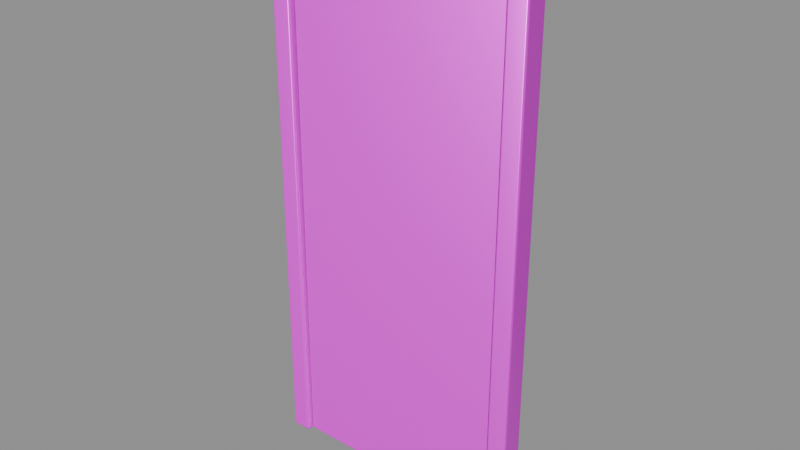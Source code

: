 # Source: model.blend  (saved by Blender 4.5.92; exported with 4.5.12 LTS)
import bpy
from mathutils import Matrix  # noqa: F401  (used for matrix-valued properties, if any)

bpy.ops.wm.read_factory_settings(use_empty=True)
scene = bpy.context.scene
scene.name = 'Empty'

# ---- collections
col_ast_15_001___a = bpy.data.collections.new('AST_15_001_门_A'); scene.collection.children.link(col_ast_15_001___a)

# ---- images (referenced by path relative to the original .blend; pixels are not part of the script)
import os
ASSET_DIR = os.environ.get("B2B_ASSET_DIR", "")  # directory of the original .blend (textures are referenced by path, not embedded)
HERE = os.path.dirname(os.path.abspath(__file__))  # packed textures are extracted next to this script under _unpacked/

def load_image(name, relpath, width, height, colorspace="sRGB"):
    """Load a texture the original file referenced (path relative to the .blend, or extracted next to this script)."""
    p = next((c for c in (os.path.join(HERE, relpath), os.path.join(ASSET_DIR, relpath)) if relpath and os.path.exists(c)), "")
    if p:
        img = bpy.data.images.load(p, check_existing=True)
        img.name = name
    else:  # same state as the original file: an image datablock whose file is absent (Cycles renders it pink)
        img = bpy.data.images.new(name, width, height)
        img.source = "FILE"
        img.filepath = "//" + (relpath or name)
    img.colorspace_settings.name = colorspace
    return img
img_oak_wood_basecolor_png = load_image('oak_wood_basecolor.png', 'oak_wood_basecolor.png', 1024, 1024, 'sRGB')
img_oak_wood_ao_png = load_image('oak_wood_ao.png', 'oak_wood_ao.png', 1024, 1024, 'Non-Color')
img_oak_wood_roughness_png = load_image('oak_wood_roughness.png', 'oak_wood_roughness.png', 1024, 1024, 'Non-Color')
img_oak_wood_metallic_png = load_image('oak_wood_metallic.png', 'oak_wood_metallic.png', 1024, 1024, 'Non-Color')
img_oak_wood_specular_png = load_image('oak_wood_specular.png', 'oak_wood_specular.png', 1024, 1024, 'Non-Color')
img_oak_wood_normal_png = load_image('oak_wood_normal.png', 'oak_wood_normal.png', 1024, 1024, 'Non-Color')
img_oak_wood_height_png = load_image('oak_wood_height.png', 'oak_wood_height.png', 1024, 1024, 'Non-Color')
img_oak_wood_displacement_png = load_image('oak_wood_displacement.png', 'oak_wood_displacement.png', 1024, 1024, 'Non-Color')
img_wall_paint_basecolor_png = load_image('wall_paint_basecolor.png', 'wall_paint_basecolor.png', 1024, 1024, 'sRGB')
img_wall_paint_ao_png = load_image('wall_paint_ao.png', 'wall_paint_ao.png', 1024, 1024, 'Non-Color')
img_wall_paint_roughness_png = load_image('wall_paint_roughness.png', 'wall_paint_roughness.png', 1024, 1024, 'Non-Color')
img_wall_paint_metallic_png = load_image('wall_paint_metallic.png', 'wall_paint_metallic.png', 1024, 1024, 'Non-Color')
img_wall_paint_specular_png = load_image('wall_paint_specular.png', 'wall_paint_specular.png', 1024, 1024, 'Non-Color')
img_wall_paint_normal_png = load_image('wall_paint_normal.png', 'wall_paint_normal.png', 1024, 1024, 'Non-Color')
img_wall_paint_height_png = load_image('wall_paint_height.png', 'wall_paint_height.png', 1024, 1024, 'Non-Color')
img_wall_paint_displacement_png = load_image('wall_paint_displacement.png', 'wall_paint_displacement.png', 1024, 1024, 'Non-Color')
img_brass_basecolor_png = load_image('brass_basecolor.png', 'brass_basecolor.png', 1024, 1024, 'sRGB')
img_brass_ao_png = load_image('brass_ao.png', 'brass_ao.png', 1024, 1024, 'Non-Color')
img_brass_roughness_png = load_image('brass_roughness.png', 'brass_roughness.png', 1024, 1024, 'Non-Color')
img_brass_metallic_png = load_image('brass_metallic.png', 'brass_metallic.png', 1024, 1024, 'Non-Color')
img_brass_specular_png = load_image('brass_specular.png', 'brass_specular.png', 1024, 1024, 'Non-Color')
img_brass_normal_png = load_image('brass_normal.png', 'brass_normal.png', 1024, 1024, 'Non-Color')
img_brass_height_png = load_image('brass_height.png', 'brass_height.png', 1024, 1024, 'Non-Color')
img_brass_displacement_png = load_image('brass_displacement.png', 'brass_displacement.png', 1024, 1024, 'Non-Color')

# ---- materials (node trees are filled in below, after node groups)
mat_oak_wood = bpy.data.materials.new('oak_wood')
mat_oak_wood.diffuse_color = (0.6, 0.6, 0.6, 1.0)
mat_wall_paint = bpy.data.materials.new('wall_paint')
mat_wall_paint.diffuse_color = (0.6, 0.6, 0.6, 1.0)
mat_brass = bpy.data.materials.new('brass')
mat_brass.diffuse_color = (0.6, 0.6, 0.6, 1.0)

# ---- material node trees
mat_oak_wood.use_nodes = True; mat_oak_wood.node_tree.nodes.clear()
_N = mat_oak_wood.node_tree.nodes; _L = mat_oak_wood.node_tree.links
n0 = _N.new('ShaderNodeOutputMaterial'); n0.name = 'Material Output'; n0.location = (1100, 0)
n1 = _N.new('ShaderNodeBsdfPrincipled'); n1.name = 'Principled BSDF'; n1.location = (760, 0)
n2 = _N.new('ShaderNodeNewGeometry'); n2.name = 'Geometry'; n2.location = (-1300, 0)
n3 = _N.new('ShaderNodeVectorMath'); n3.name = 'Vector Math'; n3.location = (-1080, 0)
n3.operation = 'SCALE'
n3.inputs[3].default_value = 1.8
n4 = _N.new('ShaderNodeTexImage'); n4.name = 'Image Texture'; n4.location = (-820, 520)
n4.label = 'basecolor'
n4.image = img_oak_wood_basecolor_png
n4.projection = 'BOX'
n4.projection_blend = 0.15
n5 = _N.new('ShaderNodeTexImage'); n5.name = 'Image Texture.001'; n5.location = (-820, 300)
n5.label = 'ao'
n5.image = img_oak_wood_ao_png
n5.projection = 'BOX'
n5.projection_blend = 0.15
n6 = _N.new('ShaderNodeTexImage'); n6.name = 'Image Texture.002'; n6.location = (-820, 90)
n6.label = 'roughness'
n6.image = img_oak_wood_roughness_png
n6.projection = 'BOX'
n6.projection_blend = 0.15
n7 = _N.new('ShaderNodeTexImage'); n7.name = 'Image Texture.003'; n7.location = (-820, -120)
n7.label = 'metallic'
n7.image = img_oak_wood_metallic_png
n7.projection = 'BOX'
n7.projection_blend = 0.15
n8 = _N.new('ShaderNodeTexImage'); n8.name = 'Image Texture.004'; n8.location = (-820, -330)
n8.label = 'specular'
n8.image = img_oak_wood_specular_png
n8.projection = 'BOX'
n8.projection_blend = 0.15
n9 = _N.new('ShaderNodeTexImage'); n9.name = 'Image Texture.005'; n9.location = (-820, -540)
n9.label = 'normal'
n9.image = img_oak_wood_normal_png
n9.projection = 'BOX'
n9.projection_blend = 0.15
n10 = _N.new('ShaderNodeTexImage'); n10.name = 'Image Texture.006'; n10.location = (-820, -750)
n10.label = 'height'
n10.image = img_oak_wood_height_png
n10.projection = 'BOX'
n10.projection_blend = 0.15
n11 = _N.new('ShaderNodeTexImage'); n11.name = 'Image Texture.007'; n11.location = (-820, -960)
n11.label = 'displacement'
n11.image = img_oak_wood_displacement_png
n11.projection = 'BOX'
n11.projection_blend = 0.15
n12 = _N.new('ShaderNodeMixRGB'); n12.name = 'Mix (Legacy)'; n12.location = (-260, 480)
n12.blend_type = 'MULTIPLY'
n12.inputs[0].default_value = 0.78
n13 = _N.new('ShaderNodeNormalMap'); n13.name = 'Normal Map'; n13.location = (60, -420)
n13.inputs[0].default_value = 0.52
n14 = _N.new('ShaderNodeBump'); n14.name = 'Bump'; n14.location = (300, -420)
n14.inputs[0].default_value = 0.14
n14.inputs[1].default_value = 0.0025
n15 = _N.new('ShaderNodeDisplacement'); n15.name = 'Displacement'; n15.location = (300, -700)
n15.inputs[2].default_value = 0.012
_L.new(n1.outputs[0], n0.inputs[0])
_L.new(n2.outputs[0], n3.inputs[0])
_L.new(n3.outputs[0], n4.inputs[0])
_L.new(n3.outputs[0], n5.inputs[0])
_L.new(n3.outputs[0], n6.inputs[0])
_L.new(n3.outputs[0], n7.inputs[0])
_L.new(n3.outputs[0], n8.inputs[0])
_L.new(n3.outputs[0], n9.inputs[0])
_L.new(n3.outputs[0], n10.inputs[0])
_L.new(n3.outputs[0], n11.inputs[0])
_L.new(n4.outputs[0], n12.inputs[1])
_L.new(n5.outputs[0], n12.inputs[2])
_L.new(n12.outputs[0], n1.inputs[0])
_L.new(n6.outputs[0], n1.inputs[2])
_L.new(n7.outputs[0], n1.inputs[1])
_L.new(n8.outputs[0], n1.inputs[13])
_L.new(n9.outputs[0], n13.inputs[1])
_L.new(n10.outputs[0], n14.inputs[3])
_L.new(n13.outputs[0], n14.inputs[4])
_L.new(n14.outputs[0], n1.inputs[5])
_L.new(n11.outputs[0], n15.inputs[0])
_L.new(n15.outputs[0], n0.inputs[2])
n0.is_active_output = True
mat_wall_paint.use_nodes = True; mat_wall_paint.node_tree.nodes.clear()
_N = mat_wall_paint.node_tree.nodes; _L = mat_wall_paint.node_tree.links
n0 = _N.new('ShaderNodeOutputMaterial'); n0.name = 'Material Output'; n0.location = (1100, 0)
n1 = _N.new('ShaderNodeBsdfPrincipled'); n1.name = 'Principled BSDF'; n1.location = (760, 0)
n2 = _N.new('ShaderNodeNewGeometry'); n2.name = 'Geometry'; n2.location = (-1300, 0)
n3 = _N.new('ShaderNodeVectorMath'); n3.name = 'Vector Math'; n3.location = (-1080, 0)
n3.operation = 'SCALE'
n3.inputs[3].default_value = 1.8
n4 = _N.new('ShaderNodeTexImage'); n4.name = 'Image Texture'; n4.location = (-820, 520)
n4.label = 'basecolor'
n4.image = img_wall_paint_basecolor_png
n4.projection = 'BOX'
n4.projection_blend = 0.15
n5 = _N.new('ShaderNodeTexImage'); n5.name = 'Image Texture.001'; n5.location = (-820, 300)
n5.label = 'ao'
n5.image = img_wall_paint_ao_png
n5.projection = 'BOX'
n5.projection_blend = 0.15
n6 = _N.new('ShaderNodeTexImage'); n6.name = 'Image Texture.002'; n6.location = (-820, 90)
n6.label = 'roughness'
n6.image = img_wall_paint_roughness_png
n6.projection = 'BOX'
n6.projection_blend = 0.15
n7 = _N.new('ShaderNodeTexImage'); n7.name = 'Image Texture.003'; n7.location = (-820, -120)
n7.label = 'metallic'
n7.image = img_wall_paint_metallic_png
n7.projection = 'BOX'
n7.projection_blend = 0.15
n8 = _N.new('ShaderNodeTexImage'); n8.name = 'Image Texture.004'; n8.location = (-820, -330)
n8.label = 'specular'
n8.image = img_wall_paint_specular_png
n8.projection = 'BOX'
n8.projection_blend = 0.15
n9 = _N.new('ShaderNodeTexImage'); n9.name = 'Image Texture.005'; n9.location = (-820, -540)
n9.label = 'normal'
n9.image = img_wall_paint_normal_png
n9.projection = 'BOX'
n9.projection_blend = 0.15
n10 = _N.new('ShaderNodeTexImage'); n10.name = 'Image Texture.006'; n10.location = (-820, -750)
n10.label = 'height'
n10.image = img_wall_paint_height_png
n10.projection = 'BOX'
n10.projection_blend = 0.15
n11 = _N.new('ShaderNodeTexImage'); n11.name = 'Image Texture.007'; n11.location = (-820, -960)
n11.label = 'displacement'
n11.image = img_wall_paint_displacement_png
n11.projection = 'BOX'
n11.projection_blend = 0.15
n12 = _N.new('ShaderNodeMixRGB'); n12.name = 'Mix (Legacy)'; n12.location = (-260, 480)
n12.blend_type = 'MULTIPLY'
n12.inputs[0].default_value = 0.78
n13 = _N.new('ShaderNodeNormalMap'); n13.name = 'Normal Map'; n13.location = (60, -420)
n13.inputs[0].default_value = 0.52
n14 = _N.new('ShaderNodeBump'); n14.name = 'Bump'; n14.location = (300, -420)
n14.inputs[0].default_value = 0.14
n14.inputs[1].default_value = 0.0025
n15 = _N.new('ShaderNodeDisplacement'); n15.name = 'Displacement'; n15.location = (300, -700)
n15.inputs[2].default_value = 0.012
_L.new(n1.outputs[0], n0.inputs[0])
_L.new(n2.outputs[0], n3.inputs[0])
_L.new(n3.outputs[0], n4.inputs[0])
_L.new(n3.outputs[0], n5.inputs[0])
_L.new(n3.outputs[0], n6.inputs[0])
_L.new(n3.outputs[0], n7.inputs[0])
_L.new(n3.outputs[0], n8.inputs[0])
_L.new(n3.outputs[0], n9.inputs[0])
_L.new(n3.outputs[0], n10.inputs[0])
_L.new(n3.outputs[0], n11.inputs[0])
_L.new(n4.outputs[0], n12.inputs[1])
_L.new(n5.outputs[0], n12.inputs[2])
_L.new(n12.outputs[0], n1.inputs[0])
_L.new(n6.outputs[0], n1.inputs[2])
_L.new(n7.outputs[0], n1.inputs[1])
_L.new(n8.outputs[0], n1.inputs[13])
_L.new(n9.outputs[0], n13.inputs[1])
_L.new(n10.outputs[0], n14.inputs[3])
_L.new(n13.outputs[0], n14.inputs[4])
_L.new(n14.outputs[0], n1.inputs[5])
_L.new(n11.outputs[0], n15.inputs[0])
_L.new(n15.outputs[0], n0.inputs[2])
n0.is_active_output = True
mat_brass.use_nodes = True; mat_brass.node_tree.nodes.clear()
_N = mat_brass.node_tree.nodes; _L = mat_brass.node_tree.links
n0 = _N.new('ShaderNodeOutputMaterial'); n0.name = 'Material Output'; n0.location = (1100, 0)
n1 = _N.new('ShaderNodeBsdfPrincipled'); n1.name = 'Principled BSDF'; n1.location = (760, 0)
n1.inputs[15].default_value = 0.28
n2 = _N.new('ShaderNodeNewGeometry'); n2.name = 'Geometry'; n2.location = (-1300, 0)
n3 = _N.new('ShaderNodeVectorMath'); n3.name = 'Vector Math'; n3.location = (-1080, 0)
n3.operation = 'SCALE'
n3.inputs[3].default_value = 1.8
n4 = _N.new('ShaderNodeTexImage'); n4.name = 'Image Texture'; n4.location = (-820, 520)
n4.label = 'basecolor'
n4.image = img_brass_basecolor_png
n4.projection = 'BOX'
n4.projection_blend = 0.15
n5 = _N.new('ShaderNodeTexImage'); n5.name = 'Image Texture.001'; n5.location = (-820, 300)
n5.label = 'ao'
n5.image = img_brass_ao_png
n5.projection = 'BOX'
n5.projection_blend = 0.15
n6 = _N.new('ShaderNodeTexImage'); n6.name = 'Image Texture.002'; n6.location = (-820, 90)
n6.label = 'roughness'
n6.image = img_brass_roughness_png
n6.projection = 'BOX'
n6.projection_blend = 0.15
n7 = _N.new('ShaderNodeTexImage'); n7.name = 'Image Texture.003'; n7.location = (-820, -120)
n7.label = 'metallic'
n7.image = img_brass_metallic_png
n7.projection = 'BOX'
n7.projection_blend = 0.15
n8 = _N.new('ShaderNodeTexImage'); n8.name = 'Image Texture.004'; n8.location = (-820, -330)
n8.label = 'specular'
n8.image = img_brass_specular_png
n8.projection = 'BOX'
n8.projection_blend = 0.15
n9 = _N.new('ShaderNodeTexImage'); n9.name = 'Image Texture.005'; n9.location = (-820, -540)
n9.label = 'normal'
n9.image = img_brass_normal_png
n9.projection = 'BOX'
n9.projection_blend = 0.15
n10 = _N.new('ShaderNodeTexImage'); n10.name = 'Image Texture.006'; n10.location = (-820, -750)
n10.label = 'height'
n10.image = img_brass_height_png
n10.projection = 'BOX'
n10.projection_blend = 0.15
n11 = _N.new('ShaderNodeTexImage'); n11.name = 'Image Texture.007'; n11.location = (-820, -960)
n11.label = 'displacement'
n11.image = img_brass_displacement_png
n11.projection = 'BOX'
n11.projection_blend = 0.15
n12 = _N.new('ShaderNodeMixRGB'); n12.name = 'Mix (Legacy)'; n12.location = (-260, 480)
n12.blend_type = 'MULTIPLY'
n12.inputs[0].default_value = 0.78
n13 = _N.new('ShaderNodeNormalMap'); n13.name = 'Normal Map'; n13.location = (60, -420)
n13.inputs[0].default_value = 0.52
n14 = _N.new('ShaderNodeBump'); n14.name = 'Bump'; n14.location = (300, -420)
n14.inputs[0].default_value = 0.14
n14.inputs[1].default_value = 0.0025
n15 = _N.new('ShaderNodeDisplacement'); n15.name = 'Displacement'; n15.location = (300, -700)
n15.inputs[2].default_value = 0.012
_L.new(n1.outputs[0], n0.inputs[0])
_L.new(n2.outputs[0], n3.inputs[0])
_L.new(n3.outputs[0], n4.inputs[0])
_L.new(n3.outputs[0], n5.inputs[0])
_L.new(n3.outputs[0], n6.inputs[0])
_L.new(n3.outputs[0], n7.inputs[0])
_L.new(n3.outputs[0], n8.inputs[0])
_L.new(n3.outputs[0], n9.inputs[0])
_L.new(n3.outputs[0], n10.inputs[0])
_L.new(n3.outputs[0], n11.inputs[0])
_L.new(n4.outputs[0], n12.inputs[1])
_L.new(n5.outputs[0], n12.inputs[2])
_L.new(n12.outputs[0], n1.inputs[0])
_L.new(n6.outputs[0], n1.inputs[2])
_L.new(n7.outputs[0], n1.inputs[1])
_L.new(n8.outputs[0], n1.inputs[13])
_L.new(n9.outputs[0], n13.inputs[1])
_L.new(n10.outputs[0], n14.inputs[3])
_L.new(n13.outputs[0], n14.inputs[4])
_L.new(n14.outputs[0], n1.inputs[5])
_L.new(n11.outputs[0], n15.inputs[0])
_L.new(n15.outputs[0], n0.inputs[2])
n0.is_active_output = True

# ---- meshes
me_cube_121 = bpy.data.meshes.new('Cube.121')
me_cube_121.from_pydata([(-0.45, -0.0225, -1.05), (-0.45, -0.0225, 1.05), (-0.45, 0.0225, -1.05), (-0.45, 0.0225, 1.05), (0.45, -0.0225, -1.05), (0.45, -0.0225, 1.05), (0.45, 0.0225, -1.05), (0.45, 0.0225, 1.05)], [], [(0, 1, 3, 2), (2, 3, 7, 6), (6, 7, 5, 4), (4, 5, 1, 0), (2, 6, 4, 0), (7, 3, 1, 5)])
_uv = me_cube_121.uv_layers.new(name='UVMap')
_uv.uv.foreach_set('vector', [0.375, 0.0, 0.625, 0.0, 0.625, 0.25, 0.375, 0.25, 0.375, 0.25, 0.625, 0.25, 0.625, 0.5, 0.375, 0.5, 0.375, 0.5, 0.625, 0.5, 0.625, 0.75, 0.375, 0.75, 0.375, 0.75, 0.625, 0.75, 0.625, 1.0, 0.375, 1.0, 0.125, 0.5, 0.375, 0.5, 0.375, 0.75, 0.125, 0.75, 0.625, 0.5, 0.875, 0.5, 0.875, 0.75, 0.625, 0.75])
me_cube_121.materials.append(mat_oak_wood)
me_cube_121.update()
me_ast_15_001___a_p01_soft_mesh = bpy.data.meshes.new('AST_15_001_门_A_p01_soft_mesh')
me_ast_15_001___a_p01_soft_mesh.from_pydata([(-0.3606, -0.004873, -0.8869), (-0.3635, -0.004912, -0.546), (-0.3635, -0.004912, -0.182), (-0.3635, -0.004912, 0.182), (-0.3635, -0.004912, 0.546), (-0.3606, -0.004873, 0.8869), (-0.3635, -0.003, -0.894), (-0.37, -0.003, -0.546), (-0.3701, -0.003, -0.182), (-0.3701, -0.003, 0.182), (-0.37, -0.003, 0.546), (-0.3635, -0.003, 0.894), (-0.3635, -0.001, -0.894), (-0.37, -0.001, -0.546), (-0.3701, -0.001, -0.182), (-0.37, -0.001, 0.182), (-0.3701, -0.001, 0.546), (-0.3635, -0.001, 0.894), (-0.3635, 0.001, -0.894), (-0.3701, 0.001, -0.546), (-0.3701, 0.001, -0.182), (-0.3701, 0.001, 0.182), (-0.37, 0.001, 0.546), (-0.3635, 0.001, 0.894), (-0.3635, 0.003, -0.894), (-0.37, 0.003, -0.546), (-0.3701, 0.003, -0.182), (-0.3701, 0.003, 0.182), (-0.37, 0.003, 0.546), (-0.3635, 0.003, 0.894), (-0.3606, 0.004873, -0.8869), (-0.3635, 0.004912, -0.546), (-0.3635, 0.004912, -0.182), (-0.3635, 0.004912, 0.182), (-0.3635, 0.004912, 0.546), (-0.3606, 0.004873, 0.8869), (0.3606, -0.004873, -0.8869), (0.3635, -0.004912, -0.546), (0.3635, -0.004912, -0.182), (0.3635, -0.004912, 0.182), (0.3635, -0.004912, 0.546), (0.3606, -0.004873, 0.8869), (0.3635, -0.003, -0.894), (0.37, -0.003, -0.546), (0.37, -0.003, -0.182), (0.37, -0.003, 0.182), (0.37, -0.003, 0.546), (0.3635, -0.003, 0.894), (0.3635, -0.001, -0.894), (0.37, -0.001, -0.546), (0.37, -0.001, -0.182), (0.37, -0.001, 0.182), (0.37, -0.001, 0.546), (0.3635, -0.001, 0.894), (0.3635, 0.001, -0.894), (0.37, 0.001, -0.546), (0.3701, 0.001, -0.182), (0.3701, 0.001, 0.182), (0.37, 0.001, 0.546), (0.3635, 0.001, 0.894), (0.3635, 0.003, -0.894), (0.37, 0.003, -0.546), (0.3701, 0.003, -0.182), (0.3701, 0.003, 0.182), (0.37, 0.003, 0.546), (0.3635, 0.003, 0.894), (0.3606, 0.004873, -0.8869), (0.3635, 0.004912, -0.546), (0.3635, 0.004912, -0.182), (0.3635, 0.004912, 0.182), (0.3635, 0.004912, 0.546), (0.3606, 0.004873, 0.8869), (-0.222, -0.004912, -0.894), (-0.222, -0.005033, -0.546), (-0.222, -0.005065, -0.182), (-0.222, -0.005056, 0.182), (-0.222, -0.005044, 0.546), (-0.222, -0.004912, 0.894), (-0.074, -0.004912, -0.894), (-0.074, -0.00505, -0.546), (-0.074, -0.005104, -0.182), (-0.074, -0.005024, 0.182), (-0.074, -0.005063, 0.546), (-0.074, -0.004912, 0.894), (0.074, -0.004912, -0.894), (0.074, -0.005064, -0.546), (0.074, -0.005104, -0.182), (0.074, -0.005086, 0.182), (0.074, -0.005048, 0.546), (0.074, -0.004912, 0.894), (0.222, -0.004912, -0.894), (0.222, -0.005044, -0.546), (0.222, -0.005077, -0.182), (0.222, -0.005059, 0.182), (0.222, -0.005024, 0.546), (0.222, -0.004912, 0.894), (-0.222, 0.004912, -0.894), (-0.222, 0.005032, -0.546), (-0.222, 0.005034, -0.182), (-0.222, 0.005024, 0.182), (-0.222, 0.00503, 0.546), (-0.222, 0.004912, 0.894), (-0.074, 0.004912, -0.894), (-0.074, 0.005043, -0.546), (-0.074, 0.005047, -0.182), (-0.074, 0.004994, 0.182), (-0.074, 0.005041, 0.546), (-0.074, 0.004912, 0.894), (0.074, 0.004912, -0.894), (0.074, 0.005046, -0.546), (0.074, 0.005086, -0.182), (0.074, 0.005069, 0.182), (0.074, 0.005046, 0.546), (0.074, 0.004912, 0.894), (0.222, 0.004912, -0.894), (0.222, 0.005038, -0.546), (0.222, 0.005055, -0.182), (0.222, 0.005067, 0.182), (0.222, 0.005037, 0.546), (0.222, 0.004912, 0.894), (-0.222, -0.003, -0.91), (-0.222, -0.001, -0.9101), (-0.222, 0.001, -0.9101), (-0.222, 0.003, -0.91), (-0.074, -0.003, -0.91), (-0.074, -0.001, -0.9101), (-0.074, 0.001, -0.91), (-0.074, 0.003, -0.9101), (0.074, -0.003, -0.9101), (0.074, -0.001, -0.9101), (0.074, 0.001, -0.9101), (0.074, 0.003, -0.91), (0.222, -0.003, -0.91), (0.222, -0.001, -0.9101), (0.222, 0.001, -0.9101), (0.222, 0.003, -0.91), (-0.222, -0.003, 0.91), (-0.222, -0.001, 0.91), (-0.222, 0.001, 0.91), (-0.222, 0.003, 0.91), (-0.074, -0.003, 0.91), (-0.074, -0.001, 0.91), (-0.074, 0.001, 0.91), (-0.074, 0.003, 0.91), (0.074, -0.003, 0.91), (0.074, -0.001, 0.9101), (0.074, 0.001, 0.9101), (0.074, 0.003, 0.91), (0.222, -0.003, 0.91), (0.222, -0.001, 0.9101), (0.222, 0.001, 0.9101), (0.222, 0.003, 0.91)], [], [(0, 1, 7, 6), (1, 2, 8, 7), (2, 3, 9, 8), (3, 4, 10, 9), (4, 5, 11, 10), (6, 7, 13, 12), (7, 8, 14, 13), (8, 9, 15, 14), (9, 10, 16, 15), (10, 11, 17, 16), (12, 13, 19, 18), (13, 14, 20, 19), (14, 15, 21, 20), (15, 16, 22, 21), (16, 17, 23, 22), (18, 19, 25, 24), (19, 20, 26, 25), (20, 21, 27, 26), (21, 22, 28, 27), (22, 23, 29, 28), (24, 25, 31, 30), (25, 26, 32, 31), (26, 27, 33, 32), (27, 28, 34, 33), (28, 29, 35, 34), (36, 42, 43, 37), (37, 43, 44, 38), (38, 44, 45, 39), (39, 45, 46, 40), (40, 46, 47, 41), (42, 48, 49, 43), (43, 49, 50, 44), (44, 50, 51, 45), (45, 51, 52, 46), (46, 52, 53, 47), (48, 54, 55, 49), (49, 55, 56, 50), (50, 56, 57, 51), (51, 57, 58, 52), (52, 58, 59, 53), (54, 60, 61, 55), (55, 61, 62, 56), (56, 62, 63, 57), (57, 63, 64, 58), (58, 64, 65, 59), (60, 66, 67, 61), (61, 67, 68, 62), (62, 68, 69, 63), (63, 69, 70, 64), (64, 70, 71, 65), (0, 72, 73, 1), (1, 73, 74, 2), (2, 74, 75, 3), (3, 75, 76, 4), (4, 76, 77, 5), (72, 78, 79, 73), (73, 79, 80, 74), (74, 80, 81, 75), (75, 81, 82, 76), (76, 82, 83, 77), (78, 84, 85, 79), (79, 85, 86, 80), (80, 86, 87, 81), (81, 87, 88, 82), (82, 88, 89, 83), (84, 90, 91, 85), (85, 91, 92, 86), (86, 92, 93, 87), (87, 93, 94, 88), (88, 94, 95, 89), (90, 36, 37, 91), (91, 37, 38, 92), (92, 38, 39, 93), (93, 39, 40, 94), (94, 40, 41, 95), (30, 31, 97, 96), (31, 32, 98, 97), (32, 33, 99, 98), (33, 34, 100, 99), (34, 35, 101, 100), (96, 97, 103, 102), (97, 98, 104, 103), (98, 99, 105, 104), (99, 100, 106, 105), (100, 101, 107, 106), (102, 103, 109, 108), (103, 104, 110, 109), (104, 105, 111, 110), (105, 106, 112, 111), (106, 107, 113, 112), (108, 109, 115, 114), (109, 110, 116, 115), (110, 111, 117, 116), (111, 112, 118, 117), (112, 113, 119, 118), (114, 115, 67, 66), (115, 116, 68, 67), (116, 117, 69, 68), (117, 118, 70, 69), (118, 119, 71, 70), (0, 6, 120, 72), (6, 12, 121, 120), (12, 18, 122, 121), (18, 24, 123, 122), (24, 30, 96, 123), (72, 120, 124, 78), (120, 121, 125, 124), (121, 122, 126, 125), (122, 123, 127, 126), (123, 96, 102, 127), (78, 124, 128, 84), (124, 125, 129, 128), (125, 126, 130, 129), (126, 127, 131, 130), (127, 102, 108, 131), (84, 128, 132, 90), (128, 129, 133, 132), (129, 130, 134, 133), (130, 131, 135, 134), (131, 108, 114, 135), (90, 132, 42, 36), (132, 133, 48, 42), (133, 134, 54, 48), (134, 135, 60, 54), (135, 114, 66, 60), (5, 77, 136, 11), (11, 136, 137, 17), (17, 137, 138, 23), (23, 138, 139, 29), (29, 139, 101, 35), (77, 83, 140, 136), (136, 140, 141, 137), (137, 141, 142, 138), (138, 142, 143, 139), (139, 143, 107, 101), (83, 89, 144, 140), (140, 144, 145, 141), (141, 145, 146, 142), (142, 146, 147, 143), (143, 147, 113, 107), (89, 95, 148, 144), (144, 148, 149, 145), (145, 149, 150, 146), (146, 150, 151, 147), (147, 151, 119, 113), (95, 41, 47, 148), (148, 47, 53, 149), (149, 53, 59, 150), (150, 59, 65, 151), (151, 65, 71, 119)])
me_ast_15_001___a_p01_soft_mesh.polygons.foreach_set('use_smooth', [True] * 150)
me_ast_15_001___a_p01_soft_mesh.materials.append(mat_wall_paint)
me_ast_15_001___a_p01_soft_mesh.update()
me_ast_15_001___a_p02_tube_mesh = bpy.data.meshes.new('AST_15_001_门_A_p02_tube_mesh')
me_ast_15_001___a_p02_tube_mesh.from_pydata([(-0.38, -0.924, 0.0), (-0.38, -0.9232, -0.002351), (-0.38, -0.9212, -0.003804), (-0.38, -0.9188, -0.003804), (-0.38, -0.9168, -0.002351), (-0.38, -0.916, -4.899e-19), (-0.38, -0.9168, 0.002351), (-0.38, -0.9188, 0.003804), (-0.38, -0.9212, 0.003804), (-0.38, -0.9232, 0.002351), (0.3837, -0.9215, 0.0), (0.383, -0.9212, -0.002351), (0.3811, -0.9205, -0.003804), (0.3789, -0.9195, -0.003804), (0.377, -0.9188, -0.002351), (0.3763, -0.9185, -4.899e-19), (0.377, -0.9188, 0.002351), (0.3789, -0.9195, 0.003804), (0.3811, -0.9205, 0.003804), (0.383, -0.9212, 0.002351), (0.3837, 0.9215, 0.0), (0.383, 0.9212, -0.002351), (0.3811, 0.9205, -0.003804), (0.3789, 0.9195, -0.003804), (0.377, 0.9188, -0.002351), (0.3763, 0.9185, -4.899e-19), (0.377, 0.9188, 0.002351), (0.3789, 0.9195, 0.003804), (0.3811, 0.9205, 0.003804), (0.383, 0.9212, 0.002351), (-0.3837, 0.9215, 0.0), (-0.383, 0.9212, -0.002351), (-0.3811, 0.9205, -0.003804), (-0.3789, 0.9195, -0.003804), (-0.377, 0.9188, -0.002351), (-0.3763, 0.9185, -4.899e-19), (-0.377, 0.9188, 0.002351), (-0.3789, 0.9195, 0.003804), (-0.3811, 0.9205, 0.003804), (-0.383, 0.9212, 0.002351), (-0.384, -0.92, 0.0), (-0.3832, -0.92, -0.002351), (-0.3812, -0.92, -0.003804), (-0.3788, -0.92, -0.003804), (-0.3768, -0.92, -0.002351), (-0.376, -0.92, -4.899e-19), (-0.3768, -0.92, 0.002351), (-0.3788, -0.92, 0.003804), (-0.3812, -0.92, 0.003804), (-0.3832, -0.92, 0.002351)], [], [(0, 1, 11, 10), (1, 2, 12, 11), (2, 3, 13, 12), (3, 4, 14, 13), (4, 5, 15, 14), (5, 6, 16, 15), (6, 7, 17, 16), (7, 8, 18, 17), (8, 9, 19, 18), (9, 0, 10, 19), (10, 11, 21, 20), (11, 12, 22, 21), (12, 13, 23, 22), (13, 14, 24, 23), (14, 15, 25, 24), (15, 16, 26, 25), (16, 17, 27, 26), (17, 18, 28, 27), (18, 19, 29, 28), (19, 10, 20, 29), (20, 21, 31, 30), (21, 22, 32, 31), (22, 23, 33, 32), (23, 24, 34, 33), (24, 25, 35, 34), (25, 26, 36, 35), (26, 27, 37, 36), (27, 28, 38, 37), (28, 29, 39, 38), (29, 20, 30, 39), (30, 31, 41, 40), (31, 32, 42, 41), (32, 33, 43, 42), (33, 34, 44, 43), (34, 35, 45, 44), (35, 36, 46, 45), (36, 37, 47, 46), (37, 38, 48, 47), (38, 39, 49, 48), (39, 30, 40, 49), (9, 8, 7, 6, 5, 4, 3, 2, 1, 0), (40, 41, 42, 43, 44, 45, 46, 47, 48, 49)])
me_ast_15_001___a_p02_tube_mesh.polygons.foreach_set('use_smooth', [True] * 42)
me_ast_15_001___a_p02_tube_mesh.materials.append(mat_oak_wood)
me_ast_15_001___a_p02_tube_mesh.update()
me_cube_122 = bpy.data.meshes.new('Cube.122')
me_cube_122.from_pydata([(-0.5, -0.045, -0.04), (-0.5, -0.045, 0.04), (-0.5, 0.045, -0.04), (-0.5, 0.045, 0.04), (0.5, -0.045, -0.04), (0.5, -0.045, 0.04), (0.5, 0.045, -0.04), (0.5, 0.045, 0.04)], [], [(0, 1, 3, 2), (2, 3, 7, 6), (6, 7, 5, 4), (4, 5, 1, 0), (2, 6, 4, 0), (7, 3, 1, 5)])
_uv = me_cube_122.uv_layers.new(name='UVMap')
_uv.uv.foreach_set('vector', [0.375, 0.0, 0.625, 0.0, 0.625, 0.25, 0.375, 0.25, 0.375, 0.25, 0.625, 0.25, 0.625, 0.5, 0.375, 0.5, 0.375, 0.5, 0.625, 0.5, 0.625, 0.75, 0.375, 0.75, 0.375, 0.75, 0.625, 0.75, 0.625, 1.0, 0.375, 1.0, 0.125, 0.5, 0.375, 0.5, 0.375, 0.75, 0.125, 0.75, 0.625, 0.5, 0.875, 0.5, 0.875, 0.75, 0.625, 0.75])
me_cube_122.materials.append(mat_oak_wood)
me_cube_122.update()
me_cube_123 = bpy.data.meshes.new('Cube.123')
me_cube_123.from_pydata([(-0.04, -0.045, -1.09), (-0.04, -0.045, 1.09), (-0.04, 0.045, -1.09), (-0.04, 0.045, 1.09), (0.04, -0.045, -1.09), (0.04, -0.045, 1.09), (0.04, 0.045, -1.09), (0.04, 0.045, 1.09)], [], [(0, 1, 3, 2), (2, 3, 7, 6), (6, 7, 5, 4), (4, 5, 1, 0), (2, 6, 4, 0), (7, 3, 1, 5)])
_uv = me_cube_123.uv_layers.new(name='UVMap')
_uv.uv.foreach_set('vector', [0.375, 0.0, 0.625, 0.0, 0.625, 0.25, 0.375, 0.25, 0.375, 0.25, 0.625, 0.25, 0.625, 0.5, 0.375, 0.5, 0.375, 0.5, 0.625, 0.5, 0.625, 0.75, 0.375, 0.75, 0.375, 0.75, 0.625, 0.75, 0.625, 1.0, 0.375, 1.0, 0.125, 0.5, 0.375, 0.5, 0.375, 0.75, 0.125, 0.75, 0.625, 0.5, 0.875, 0.5, 0.875, 0.75, 0.625, 0.75])
me_cube_123.materials.append(mat_oak_wood)
me_cube_123.update()
me_cube_124 = bpy.data.meshes.new('Cube.124')
me_cube_124.from_pydata([(-0.04, -0.045, -1.09), (-0.04, -0.045, 1.09), (-0.04, 0.045, -1.09), (-0.04, 0.045, 1.09), (0.04, -0.045, -1.09), (0.04, -0.045, 1.09), (0.04, 0.045, -1.09), (0.04, 0.045, 1.09)], [], [(0, 1, 3, 2), (2, 3, 7, 6), (6, 7, 5, 4), (4, 5, 1, 0), (2, 6, 4, 0), (7, 3, 1, 5)])
_uv = me_cube_124.uv_layers.new(name='UVMap')
_uv.uv.foreach_set('vector', [0.375, 0.0, 0.625, 0.0, 0.625, 0.25, 0.375, 0.25, 0.375, 0.25, 0.625, 0.25, 0.625, 0.5, 0.375, 0.5, 0.375, 0.5, 0.625, 0.5, 0.625, 0.75, 0.375, 0.75, 0.375, 0.75, 0.625, 0.75, 0.625, 1.0, 0.375, 1.0, 0.125, 0.5, 0.375, 0.5, 0.375, 0.75, 0.125, 0.75, 0.625, 0.5, 0.875, 0.5, 0.875, 0.75, 0.625, 0.75])
me_cube_124.materials.append(mat_oak_wood)
me_cube_124.update()
me_cylinder_166 = bpy.data.meshes.new('Cylinder.166')
me_cylinder_166.from_pydata([(0.0, 0.026, -0.009), (0.0, 0.026, 0.009), (0.003394, 0.02578, -0.009), (0.003394, 0.02578, 0.009), (0.006729, 0.02511, -0.009), (0.006729, 0.02511, 0.009), (0.00995, 0.02402, -0.009), (0.00995, 0.02402, 0.009), (0.013, 0.02252, -0.009), (0.013, 0.02252, 0.009), (0.01583, 0.02063, -0.009), (0.01583, 0.02063, 0.009), (0.01838, 0.01838, -0.009), (0.01838, 0.01838, 0.009), (0.02063, 0.01583, -0.009), (0.02063, 0.01583, 0.009), (0.02252, 0.013, -0.009), (0.02252, 0.013, 0.009), (0.02402, 0.00995, -0.009), (0.02402, 0.00995, 0.009), (0.02511, 0.006729, -0.009), (0.02511, 0.006729, 0.009), (0.02578, 0.003394, -0.009), (0.02578, 0.003394, 0.009), (0.026, 0.0, -0.009), (0.026, 0.0, 0.009), (0.02578, -0.003394, -0.009), (0.02578, -0.003394, 0.009), (0.02511, -0.006729, -0.009), (0.02511, -0.006729, 0.009), (0.02402, -0.00995, -0.009), (0.02402, -0.00995, 0.009), (0.02252, -0.013, -0.009), (0.02252, -0.013, 0.009), (0.02063, -0.01583, -0.009), (0.02063, -0.01583, 0.009), (0.01838, -0.01838, -0.009), (0.01838, -0.01838, 0.009), (0.01583, -0.02063, -0.009), (0.01583, -0.02063, 0.009), (0.013, -0.02252, -0.009), (0.013, -0.02252, 0.009), (0.00995, -0.02402, -0.009), (0.00995, -0.02402, 0.009), (0.006729, -0.02511, -0.009), (0.006729, -0.02511, 0.009), (0.003394, -0.02578, -0.009), (0.003394, -0.02578, 0.009), (0.0, -0.026, -0.009), (0.0, -0.026, 0.009), (-0.003394, -0.02578, -0.009), (-0.003394, -0.02578, 0.009), (-0.006729, -0.02511, -0.009), (-0.006729, -0.02511, 0.009), (-0.00995, -0.02402, -0.009), (-0.00995, -0.02402, 0.009), (-0.013, -0.02252, -0.009), (-0.013, -0.02252, 0.009), (-0.01583, -0.02063, -0.009), (-0.01583, -0.02063, 0.009), (-0.01838, -0.01838, -0.009), (-0.01838, -0.01838, 0.009), (-0.02063, -0.01583, -0.009), (-0.02063, -0.01583, 0.009), (-0.02252, -0.013, -0.009), (-0.02252, -0.013, 0.009), (-0.02402, -0.00995, -0.009), (-0.02402, -0.00995, 0.009), (-0.02511, -0.006729, -0.009), (-0.02511, -0.006729, 0.009), (-0.02578, -0.003394, -0.009), (-0.02578, -0.003394, 0.009), (-0.026, 0.0, -0.009), (-0.026, 0.0, 0.009), (-0.02578, 0.003394, -0.009), (-0.02578, 0.003394, 0.009), (-0.02511, 0.006729, -0.009), (-0.02511, 0.006729, 0.009), (-0.02402, 0.00995, -0.009), (-0.02402, 0.00995, 0.009), (-0.02252, 0.013, -0.009), (-0.02252, 0.013, 0.009), (-0.02063, 0.01583, -0.009), (-0.02063, 0.01583, 0.009), (-0.01838, 0.01838, -0.009), (-0.01838, 0.01838, 0.009), (-0.01583, 0.02063, -0.009), (-0.01583, 0.02063, 0.009), (-0.013, 0.02252, -0.009), (-0.013, 0.02252, 0.009), (-0.00995, 0.02402, -0.009), (-0.00995, 0.02402, 0.009), (-0.006729, 0.02511, -0.009), (-0.006729, 0.02511, 0.009), (-0.003394, 0.02578, -0.009), (-0.003394, 0.02578, 0.009)], [], [(0, 1, 3, 2), (2, 3, 5, 4), (4, 5, 7, 6), (6, 7, 9, 8), (8, 9, 11, 10), (10, 11, 13, 12), (12, 13, 15, 14), (14, 15, 17, 16), (16, 17, 19, 18), (18, 19, 21, 20), (20, 21, 23, 22), (22, 23, 25, 24), (24, 25, 27, 26), (26, 27, 29, 28), (28, 29, 31, 30), (30, 31, 33, 32), (32, 33, 35, 34), (34, 35, 37, 36), (36, 37, 39, 38), (38, 39, 41, 40), (40, 41, 43, 42), (42, 43, 45, 44), (44, 45, 47, 46), (46, 47, 49, 48), (48, 49, 51, 50), (50, 51, 53, 52), (52, 53, 55, 54), (54, 55, 57, 56), (56, 57, 59, 58), (58, 59, 61, 60), (60, 61, 63, 62), (62, 63, 65, 64), (64, 65, 67, 66), (66, 67, 69, 68), (68, 69, 71, 70), (70, 71, 73, 72), (72, 73, 75, 74), (74, 75, 77, 76), (76, 77, 79, 78), (78, 79, 81, 80), (80, 81, 83, 82), (82, 83, 85, 84), (84, 85, 87, 86), (86, 87, 89, 88), (88, 89, 91, 90), (90, 91, 93, 92), (3, 1, 95, 93, 91, 89, 87, 85, 83, 81, 79, 77, 75, 73, 71, 69, 67, 65, 63, 61, 59, 57, 55, 53, 51, 49, 47, 45, 43, 41, 39, 37, 35, 33, 31, 29, 27, 25, 23, 21, 19, 17, 15, 13, 11, 9, 7, 5), (92, 93, 95, 94), (94, 95, 1, 0), (0, 2, 4, 6, 8, 10, 12, 14, 16, 18, 20, 22, 24, 26, 28, 30, 32, 34, 36, 38, 40, 42, 44, 46, 48, 50, 52, 54, 56, 58, 60, 62, 64, 66, 68, 70, 72, 74, 76, 78, 80, 82, 84, 86, 88, 90, 92, 94)])
me_cylinder_166.polygons.foreach_set('use_smooth', [True] * 50)
_uv = me_cylinder_166.uv_layers.new(name='UVMap')
_uv.uv.foreach_set('vector', [1.0, 0.5, 1.0, 1.0, 0.9792, 1.0, 0.9792, 0.5, 0.9792, 0.5, 0.9792, 1.0, 0.9583, 1.0, 0.9583, 0.5, 0.9583, 0.5, 0.9583, 1.0, 0.9375, 1.0, 0.9375, 0.5, 0.9375, 0.5, 0.9375, 1.0, 0.9167, 1.0, 0.9167, 0.5, 0.9167, 0.5, 0.9167, 1.0, 0.8958, 1.0, 0.8958, 0.5, 0.8958, 0.5, 0.8958, 1.0, 0.875, 1.0, 0.875, 0.5, 0.875, 0.5, 0.875, 1.0, 0.8542, 1.0, 0.8542, 0.5, 0.8542, 0.5, 0.8542, 1.0, 0.8333, 1.0, 0.8333, 0.5, 0.8333, 0.5, 0.8333, 1.0, 0.8125, 1.0, 0.8125, 0.5, 0.8125, 0.5, 0.8125, 1.0, 0.7917, 1.0, 0.7917, 0.5, 0.7917, 0.5, 0.7917, 1.0, 0.7708, 1.0, 0.7708, 0.5, 0.7708, 0.5, 0.7708, 1.0, 0.75, 1.0, 0.75, 0.5, 0.75, 0.5, 0.75, 1.0, 0.7292, 1.0, 0.7292, 0.5, 0.7292, 0.5, 0.7292, 1.0, 0.7083, 1.0, 0.7083, 0.5, 0.7083, 0.5, 0.7083, 1.0, 0.6875, 1.0, 0.6875, 0.5, 0.6875, 0.5, 0.6875, 1.0, 0.6667, 1.0, 0.6667, 0.5, 0.6667, 0.5, 0.6667, 1.0, 0.6458, 1.0, 0.6458, 0.5, 0.6458, 0.5, 0.6458, 1.0, 0.625, 1.0, 0.625, 0.5, 0.625, 0.5, 0.625, 1.0, 0.6042, 1.0, 0.6042, 0.5, 0.6042, 0.5, 0.6042, 1.0, 0.5833, 1.0, 0.5833, 0.5, 0.5833, 0.5, 0.5833, 1.0, 0.5625, 1.0, 0.5625, 0.5, 0.5625, 0.5, 0.5625, 1.0, 0.5417, 1.0, 0.5417, 0.5, 0.5417, 0.5, 0.5417, 1.0, 0.5208, 1.0, 0.5208, 0.5, 0.5208, 0.5, 0.5208, 1.0, 0.5, 1.0, 0.5, 0.5, 0.5, 0.5, 0.5, 1.0, 0.4792, 1.0, 0.4792, 0.5, 0.4792, 0.5, 0.4792, 1.0, 0.4583, 1.0, 0.4583, 0.5, 0.4583, 0.5, 0.4583, 1.0, 0.4375, 1.0, 0.4375, 0.5, 0.4375, 0.5, 0.4375, 1.0, 0.4167, 1.0, 0.4167, 0.5, 0.4167, 0.5, 0.4167, 1.0, 0.3958, 1.0, 0.3958, 0.5, 0.3958, 0.5, 0.3958, 1.0, 0.375, 1.0, 0.375, 0.5, 0.375, 0.5, 0.375, 1.0, 0.3542, 1.0, 0.3542, 0.5, 0.3542, 0.5, 0.3542, 1.0, 0.3333, 1.0, 0.3333, 0.5, 0.3333, 0.5, 0.3333, 1.0, 0.3125, 1.0, 0.3125, 0.5, 0.3125, 0.5, 0.3125, 1.0, 0.2917, 1.0, 0.2917, 0.5, 0.2917, 0.5, 0.2917, 1.0, 0.2708, 1.0, 0.2708, 0.5, 0.2708, 0.5, 0.2708, 1.0, 0.25, 1.0, 0.25, 0.5, 0.25, 0.5, 0.25, 1.0, 0.2292, 1.0, 0.2292, 0.5, 0.2292, 0.5, 0.2292, 1.0, 0.2083, 1.0, 0.2083, 0.5, 0.2083, 0.5, 0.2083, 1.0, 0.1875, 1.0, 0.1875, 0.5, 0.1875, 0.5, 0.1875, 1.0, 0.1667, 1.0, 0.1667, 0.5, 0.1667, 0.5, 0.1667, 1.0, 0.1458, 1.0, 0.1458, 0.5, 0.1458, 0.5, 0.1458, 1.0, 0.125, 1.0, 0.125, 0.5, 0.125, 0.5, 0.125, 1.0, 0.1042, 1.0, 0.1042, 0.5, 0.1042, 0.5, 0.1042, 1.0, 0.08333, 1.0, 0.08333, 0.5, 0.08333, 0.5, 0.08333, 1.0, 0.0625, 1.0, 0.0625, 0.5, 0.0625, 0.5, 0.0625, 1.0, 0.04167, 1.0, 0.04167, 0.5, 0.2813, 0.4879, 0.25, 0.49, 0.2187, 0.4879, 0.1879, 0.4818, 0.1582, 0.4717, 0.13, 0.4578, 0.1039, 0.4404, 0.08029, 0.4197, 0.0596, 0.3961, 0.04215, 0.37, 0.02827, 0.3418, 0.01818, 0.3121, 0.01205, 0.2813, 0.01, 0.25, 0.01205, 0.2187, 0.01818, 0.1879, 0.02827, 0.1582, 0.04215, 0.13, 0.0596, 0.1039, 0.08029, 0.08029, 0.1039, 0.0596, 0.13, 0.04215, 0.1582, 0.02827, 0.1879, 0.01818, 0.2187, 0.01205, 0.25, 0.01, 0.2813, 0.01205, 0.3121, 0.01818, 0.3418, 0.02827, 0.37, 0.04215, 0.3961, 0.0596, 0.4197, 0.08029, 0.4404, 0.1039, 0.4578, 0.13, 0.4717, 0.1582, 0.4818, 0.1879, 0.4879, 0.2187, 0.49, 0.25, 0.4879, 0.2813, 0.4818, 0.3121, 0.4717, 0.3418, 0.4578, 0.37, 0.4404, 0.3961, 0.4197, 0.4197, 0.3961, 0.4404, 0.37, 0.4578, 0.3418, 0.4717, 0.3121, 0.4818, 0.04167, 0.5, 0.04167, 1.0, 0.02083, 1.0, 0.02083, 0.5, 0.02083, 0.5, 0.02083, 1.0, 3.763e-07, 1.0, 3.763e-07, 0.5, 0.75, 0.49, 0.7813, 0.4879, 0.8121, 0.4818, 0.8418, 0.4717, 0.87, 0.4578, 0.8961, 0.4404, 0.9197, 0.4197, 0.9404, 0.3961, 0.9578, 0.37, 0.9717, 0.3418, 0.9818, 0.3121, 0.9879, 0.2813, 0.99, 0.25, 0.9879, 0.2187, 0.9818, 0.1879, 0.9717, 0.1582, 0.9578, 0.13, 0.9404, 0.1039, 0.9197, 0.08029, 0.8961, 0.0596, 0.87, 0.04215, 0.8418, 0.02827, 0.8121, 0.01818, 0.7813, 0.01205, 0.75, 0.01, 0.7187, 0.01205, 0.6879, 0.01818, 0.6582, 0.02827, 0.63, 0.04215, 0.6039, 0.0596, 0.5803, 0.08029, 0.5596, 0.1039, 0.5422, 0.13, 0.5283, 0.1582, 0.5182, 0.1879, 0.5121, 0.2187, 0.51, 0.25, 0.5121, 0.2813, 0.5182, 0.3121, 0.5283, 0.3418, 0.5422, 0.37, 0.5596, 0.3961, 0.5803, 0.4197, 0.6039, 0.4404, 0.63, 0.4578, 0.6582, 0.4717, 0.6879, 0.4818, 0.7187, 0.4879])
me_cylinder_166.materials.append(mat_brass)
me_cylinder_166.update()
me_ast_15_001___a_p07_tube_mesh = bpy.data.meshes.new('AST_15_001_门_A_p07_tube_mesh')
me_ast_15_001___a_p07_tube_mesh.from_pydata([(0.35, 0.051, 1.02), (0.3447, 0.05272, 1.02), (0.3414, 0.05722, 1.02), (0.3414, 0.06278, 1.02), (0.3447, 0.06728, 1.02), (0.35, 0.069, 1.02), (0.3553, 0.06728, 1.02), (0.3586, 0.06278, 1.02), (0.3586, 0.05722, 1.02), (0.3553, 0.05272, 1.02), (0.35, 0.051, 0.96), (0.3447, 0.05272, 0.96), (0.3414, 0.05722, 0.96), (0.3414, 0.06278, 0.96), (0.3447, 0.06728, 0.96), (0.35, 0.069, 0.96), (0.3553, 0.06728, 0.96), (0.3586, 0.06278, 0.96), (0.3586, 0.05722, 0.96), (0.3553, 0.05272, 0.96), (0.35, 0.051, 0.94), (0.3447, 0.05272, 0.94), (0.3414, 0.05722, 0.94), (0.3414, 0.06278, 0.94), (0.3447, 0.06728, 0.94), (0.35, 0.069, 0.94), (0.3553, 0.06728, 0.94), (0.3586, 0.06278, 0.94), (0.3586, 0.05722, 0.94), (0.3553, 0.05272, 0.94)], [], [(0, 1, 11, 10), (1, 2, 12, 11), (2, 3, 13, 12), (3, 4, 14, 13), (4, 5, 15, 14), (5, 6, 16, 15), (6, 7, 17, 16), (7, 8, 18, 17), (8, 9, 19, 18), (9, 0, 10, 19), (10, 11, 21, 20), (11, 12, 22, 21), (12, 13, 23, 22), (13, 14, 24, 23), (14, 15, 25, 24), (15, 16, 26, 25), (16, 17, 27, 26), (17, 18, 28, 27), (18, 19, 29, 28), (19, 10, 20, 29), (9, 8, 7, 6, 5, 4, 3, 2, 1, 0), (20, 21, 22, 23, 24, 25, 26, 27, 28, 29)])
me_ast_15_001___a_p07_tube_mesh.polygons.foreach_set('use_smooth', [True] * 22)
me_ast_15_001___a_p07_tube_mesh.materials.append(mat_brass)
me_ast_15_001___a_p07_tube_mesh.update()
me_cube_125 = bpy.data.meshes.new('Cube.125')
me_cube_125.from_pydata([(-0.015, -0.004, -0.055), (-0.015, -0.004, 0.055), (-0.015, 0.004, -0.055), (-0.015, 0.004, 0.055), (0.015, -0.004, -0.055), (0.015, -0.004, 0.055), (0.015, 0.004, -0.055), (0.015, 0.004, 0.055)], [], [(0, 1, 3, 2), (2, 3, 7, 6), (6, 7, 5, 4), (4, 5, 1, 0), (2, 6, 4, 0), (7, 3, 1, 5)])
_uv = me_cube_125.uv_layers.new(name='UVMap')
_uv.uv.foreach_set('vector', [0.375, 0.0, 0.625, 0.0, 0.625, 0.25, 0.375, 0.25, 0.375, 0.25, 0.625, 0.25, 0.625, 0.5, 0.375, 0.5, 0.375, 0.5, 0.625, 0.5, 0.625, 0.75, 0.375, 0.75, 0.375, 0.75, 0.625, 0.75, 0.625, 1.0, 0.375, 1.0, 0.125, 0.5, 0.375, 0.5, 0.375, 0.75, 0.125, 0.75, 0.625, 0.5, 0.875, 0.5, 0.875, 0.75, 0.625, 0.75])
me_cube_125.materials.append(mat_brass)
me_cube_125.update()
me_cube_126 = bpy.data.meshes.new('Cube.126')
me_cube_126.from_pydata([(-0.015, -0.004, -0.055), (-0.015, -0.004, 0.055), (-0.015, 0.004, -0.055), (-0.015, 0.004, 0.055), (0.015, -0.004, -0.055), (0.015, -0.004, 0.055), (0.015, 0.004, -0.055), (0.015, 0.004, 0.055)], [], [(0, 1, 3, 2), (2, 3, 7, 6), (6, 7, 5, 4), (4, 5, 1, 0), (2, 6, 4, 0), (7, 3, 1, 5)])
_uv = me_cube_126.uv_layers.new(name='UVMap')
_uv.uv.foreach_set('vector', [0.375, 0.0, 0.625, 0.0, 0.625, 0.25, 0.375, 0.25, 0.375, 0.25, 0.625, 0.25, 0.625, 0.5, 0.375, 0.5, 0.375, 0.5, 0.625, 0.5, 0.625, 0.75, 0.375, 0.75, 0.375, 0.75, 0.625, 0.75, 0.625, 1.0, 0.375, 1.0, 0.125, 0.5, 0.375, 0.5, 0.375, 0.75, 0.125, 0.75, 0.625, 0.5, 0.875, 0.5, 0.875, 0.75, 0.625, 0.75])
me_cube_126.materials.append(mat_brass)
me_cube_126.update()

# ---- objects
ob_ast_15_001___a_p00_box = bpy.data.objects.new('AST_15_001_门_A_p00_box', me_cube_121)
ob_ast_15_001___a_p01_soft = bpy.data.objects.new('AST_15_001_门_A_p01_soft', me_ast_15_001___a_p01_soft_mesh)
ob_ast_15_001___a_p02_tube = bpy.data.objects.new('AST_15_001_门_A_p02_tube', me_ast_15_001___a_p02_tube_mesh)
ob_ast_15_001___a_p03_box = bpy.data.objects.new('AST_15_001_门_A_p03_box', me_cube_122)
ob_ast_15_001___a_p04_box = bpy.data.objects.new('AST_15_001_门_A_p04_box', me_cube_123)
ob_ast_15_001___a_p05_box = bpy.data.objects.new('AST_15_001_门_A_p05_box', me_cube_124)
ob_ast_15_001___a_p06_cyl = bpy.data.objects.new('AST_15_001_门_A_p06_cyl', me_cylinder_166)
ob_ast_15_001___a_p07_tube = bpy.data.objects.new('AST_15_001_门_A_p07_tube', me_ast_15_001___a_p07_tube_mesh)
ob_ast_15_001___a_p08_box = bpy.data.objects.new('AST_15_001_门_A_p08_box', me_cube_125)
ob_ast_15_001___a_p09_box = bpy.data.objects.new('AST_15_001_门_A_p09_box', me_cube_126)

# ---- transforms, parenting, visibility, modifiers, constraints
ob_ast_15_001___a_p00_box.location = (0.0, 0.0, 1.05)
_m = ob_ast_15_001___a_p00_box.modifiers.new('edge_bevel', 'BEVEL')
_m.width = 0.01
_m.width_pct = 0.01
_m.segments = 3
_m = ob_ast_15_001___a_p00_box.modifiers.new('weighted_normal', 'WEIGHTED_NORMAL')
ob_ast_15_001___a_p01_soft.location = (0.0, 0.028, 1.05)
_m = ob_ast_15_001___a_p01_soft.modifiers.new('micro_relief', 'DISPLACE')
_m.strength = 0.003
_m.texture_coords = 'GLOBAL'
ob_ast_15_001___a_p02_tube.location = (0.0, 0.034, 1.05)
ob_ast_15_001___a_p02_tube.rotation_euler = (1.571, 0.0, 0.0)
ob_ast_15_001___a_p03_box.location = (0.0, 0.0, 2.14)
_m = ob_ast_15_001___a_p03_box.modifiers.new('edge_bevel', 'BEVEL')
_m.width = 0.008
_m.width_pct = 0.008
_m.segments = 3
_m = ob_ast_15_001___a_p03_box.modifiers.new('weighted_normal', 'WEIGHTED_NORMAL')
ob_ast_15_001___a_p04_box.location = (-0.49, 0.0, 1.09)
_m = ob_ast_15_001___a_p04_box.modifiers.new('edge_bevel', 'BEVEL')
_m.width = 0.008
_m.width_pct = 0.008
_m.segments = 3
_m = ob_ast_15_001___a_p04_box.modifiers.new('weighted_normal', 'WEIGHTED_NORMAL')
ob_ast_15_001___a_p05_box.location = (0.49, 0.0, 1.09)
_m = ob_ast_15_001___a_p05_box.modifiers.new('edge_bevel', 'BEVEL')
_m.width = 0.008
_m.width_pct = 0.008
_m.segments = 3
_m = ob_ast_15_001___a_p05_box.modifiers.new('weighted_normal', 'WEIGHTED_NORMAL')
ob_ast_15_001___a_p06_cyl.location = (0.35, 0.05, 1.02)
ob_ast_15_001___a_p06_cyl.rotation_euler = (1.571, 0.0, 0.0)
_m = ob_ast_15_001___a_p06_cyl.modifiers.new('edge_bevel', 'BEVEL')
_m.width = 0.008
_m.width_pct = 0.008
_m.segments = 3
_m = ob_ast_15_001___a_p06_cyl.modifiers.new('weighted_normal', 'WEIGHTED_NORMAL')
ob_ast_15_001___a_p07_tube.location = (0.0, 0.0, 0.0)
ob_ast_15_001___a_p08_box.location = (-0.455, 0.05, 1.65)
_m = ob_ast_15_001___a_p08_box.modifiers.new('edge_bevel', 'BEVEL')
_m.width = 0.002
_m.width_pct = 0.002
_m.segments = 3
_m = ob_ast_15_001___a_p08_box.modifiers.new('weighted_normal', 'WEIGHTED_NORMAL')
ob_ast_15_001___a_p09_box.location = (-0.455, 0.05, 0.45)
_m = ob_ast_15_001___a_p09_box.modifiers.new('edge_bevel', 'BEVEL')
_m.width = 0.002
_m.width_pct = 0.002
_m.segments = 3
_m = ob_ast_15_001___a_p09_box.modifiers.new('weighted_normal', 'WEIGHTED_NORMAL')

# ---- collection membership
col_ast_15_001___a.objects.link(ob_ast_15_001___a_p00_box)
col_ast_15_001___a.objects.link(ob_ast_15_001___a_p01_soft)
col_ast_15_001___a.objects.link(ob_ast_15_001___a_p02_tube)
col_ast_15_001___a.objects.link(ob_ast_15_001___a_p03_box)
col_ast_15_001___a.objects.link(ob_ast_15_001___a_p04_box)
col_ast_15_001___a.objects.link(ob_ast_15_001___a_p05_box)
col_ast_15_001___a.objects.link(ob_ast_15_001___a_p06_cyl)
col_ast_15_001___a.objects.link(ob_ast_15_001___a_p07_tube)
col_ast_15_001___a.objects.link(ob_ast_15_001___a_p08_box)
col_ast_15_001___a.objects.link(ob_ast_15_001___a_p09_box)

# ---- scene / render settings (as saved in the file)
scene.frame_start = 1; scene.frame_end = 250; scene.frame_set(1)
scene.render.engine = 'BLENDER_EEVEE_NEXT'
scene.render.image_settings.exr_codec = 'NONE'
scene.render.simplify_subdivision_render = 0
scene.render.simplify_child_particles_render = 0.0
scene.eevee.use_volume_custom_range = False
scene.eevee.use_fast_gi = False
scene.eevee.use_shadows = False
scene.view_settings.white_balance_temperature = 0.0
scene.view_settings.white_balance_tint = 0.0
scene.view_settings.white_balance_whitepoint = (2.97, 0.5193, -0.0414)
bpy.context.view_layer.update()

# ---- added for rendering (the .blend has no active camera and no usable light): camera, sun + grey world if the file has none
cam_auto = bpy.data.cameras.new('AutoCamera')
cam_auto.lens = 50.0
cam_auto.sensor_width = 36.0
cam_auto.clip_end = 1000.0
ob_auto_camera = bpy.data.objects.new('AutoCamera', cam_auto)
scene.collection.objects.link(ob_auto_camera)
ob_auto_camera.location = (2.24527, -2.68232, 2.88621)
ob_auto_camera.rotation_euler = (1.09748, -7.21219e-08, 0.694738)
scene.camera = ob_auto_camera
light_auto_sun = bpy.data.lights.new('AutoSun', 'SUN')
light_auto_sun.energy = 3.0
light_auto_sun.angle = 0.0523599
ob_auto_sun = bpy.data.objects.new('AutoSun', light_auto_sun)
scene.collection.objects.link(ob_auto_sun)
ob_auto_sun.rotation_euler = (0.872665, 0.174533, 0.523599)
if scene.world is None:
    world_auto = bpy.data.worlds.new('AutoWorld')
    world_auto.color = (0.3, 0.3, 0.3)
    scene.world = world_auto
bpy.context.view_layer.update()

